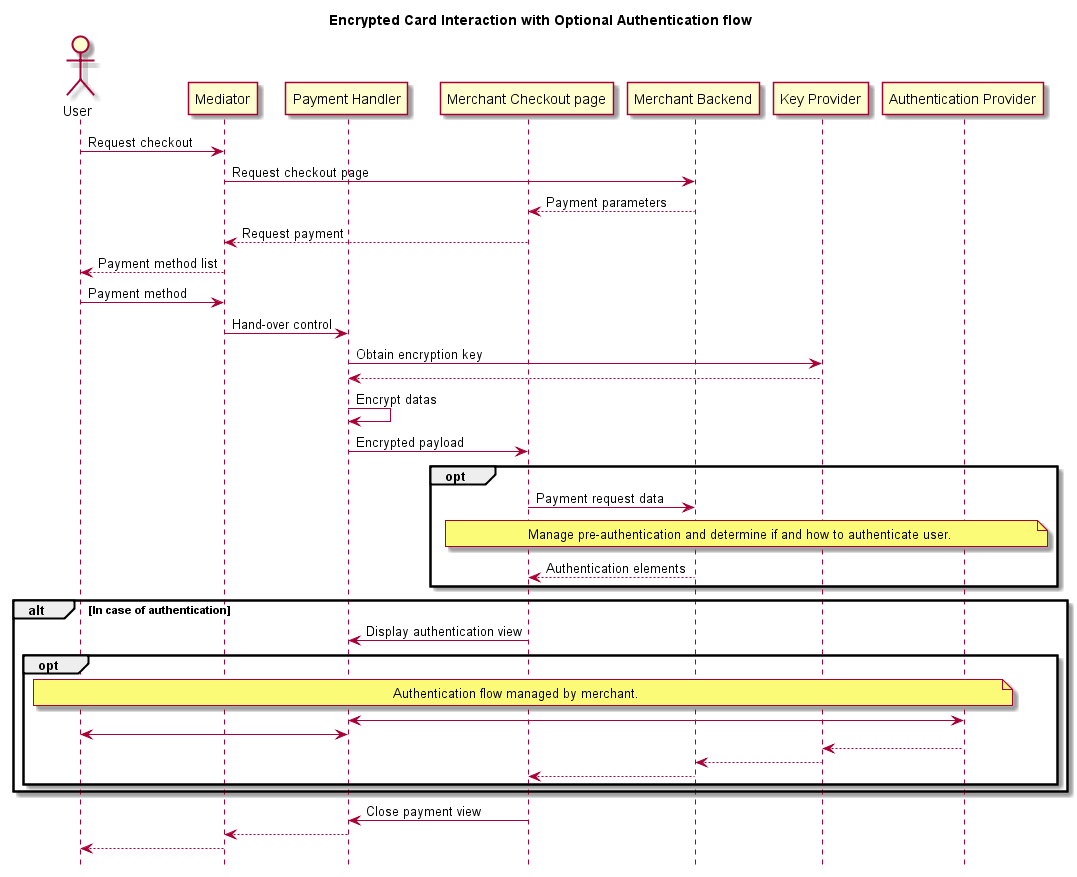

The diagram above was rendered by PlantUML. Its source (embedded in the PNG):
@startuml
hide footbox
title Encrypted Card Interaction with Optional Authentication flow

actor "User" as A
participant "Mediator" as B
participant "Payment Handler" as C
participant "Merchant Checkout page" as G
participant "Merchant Backend" as D
participant "Key Provider" as E
participant "Authentication Provider" as F

A -> B : Request checkout
B -> D : Request checkout page
D --> G : Payment parameters
G --> B : Request payment
B --> A: Payment method list
A -> B : Payment method
B -> C : Hand-over control
C -> E : Obtain encryption key
E --> C
C -> C : Encrypt datas
C -> G : Encrypted payload

opt
G -> D : Payment request data
note over G, F
Manage pre-authentication and determine if and how to authenticate user.
end note
D --> G: Authentication elements
end

alt In case of authentication
G -> C: Display authentication view
opt
note over A, F
Authentication flow managed by merchant.
end note
C <-> F
A <-> C
F --> E
E --> D
D --> G
end
end

G -> C : Close payment view
C --> B
B --> A
@enduml